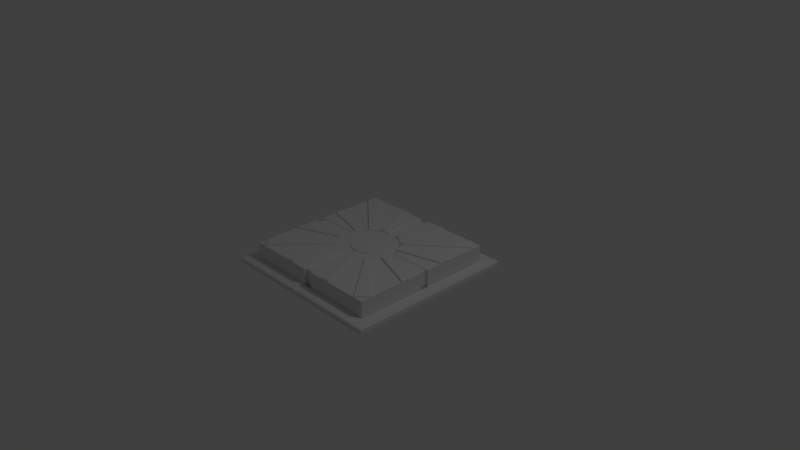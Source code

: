 # Source: pressure_plate.blend  (saved by Blender 2.79.0; exported with 4.5.12 LTS)
import bpy
from mathutils import Matrix  # noqa: F401  (used for matrix-valued properties, if any)

bpy.ops.wm.read_factory_settings(use_empty=True)
scene = bpy.context.scene
scene.name = 'Scene'

# ---- collections
col_collection_1 = bpy.data.collections.new('Collection 1'); scene.collection.children.link(col_collection_1)

# ---- images (referenced by path relative to the original .blend; pixels are not part of the script)
import os
ASSET_DIR = os.environ.get("B2B_ASSET_DIR", "")  # directory of the original .blend (textures are referenced by path, not embedded)
HERE = os.path.dirname(os.path.abspath(__file__))  # packed textures are extracted next to this script under _unpacked/

def load_image(name, relpath, width, height, colorspace="sRGB"):
    """Load a texture the original file referenced (path relative to the .blend, or extracted next to this script)."""
    p = next((c for c in (os.path.join(HERE, relpath), os.path.join(ASSET_DIR, relpath)) if relpath and os.path.exists(c)), "")
    if p:
        img = bpy.data.images.load(p, check_existing=True)
        img.name = name
    else:  # same state as the original file: an image datablock whose file is absent (Cycles renders it pink)
        img = bpy.data.images.new(name, width, height)
        img.source = "FILE"
        img.filepath = "//" + (relpath or name)
    img.colorspace_settings.name = colorspace
    return img
img_plate_texture = load_image('Plate Texture', '', 2048, 2048, 'sRGB')

# ---- materials (node trees are filled in below, after node groups)
mat_pressure_plate_material = bpy.data.materials.new('Pressure Plate Material')
mat_pressure_plate_material.alpha_threshold = 0.0
mat_pressure_plate_material.roughness = 0.5
mat_pressure_plate_material.line_color = (0.0, 0.0, 0.0, 1.0)
mat_pressure_plater_material = bpy.data.materials.new('Pressure Plater Material')
mat_pressure_plater_material.alpha_threshold = 0.0
mat_pressure_plater_material.roughness = 0.5

# ---- material node trees
mat_pressure_plater_material.use_nodes = True; mat_pressure_plater_material.node_tree.nodes.clear()
_N = mat_pressure_plater_material.node_tree.nodes; _L = mat_pressure_plater_material.node_tree.links
n0 = _N.new('ShaderNodeOutputMaterial'); n0.name = 'Material Output'; n0.location = (300, 300)
n1 = _N.new('ShaderNodeBsdfDiffuse'); n1.name = 'Diffuse BSDF'; n1.location = (10, 300)
n2 = _N.new('ShaderNodeTexImage'); n2.name = 'Image Texture'; n2.location = (-200, 260)
n2.width = 140
n2.image = img_plate_texture
_L.new(n1.outputs[0], n0.inputs[0])
n0.is_active_output = True

# ---- world
world_world = bpy.data.worlds.new('World'); scene.world = world_world
world_world.color = (0.05088, 0.05088, 0.05088)
world_world.use_sun_shadow = False
world_world.sun_shadow_jitter_overblur = 0.0
world_world.cycles.sampling_method = 'MANUAL'

# ---- cameras
cam_camera = bpy.data.cameras.new('Camera')
cam_camera.clip_end = 100.0
cam_camera.lens = 35.0
cam_camera.sensor_width = 32.0
cam_camera.sensor_height = 18.0
cam_camera.ortho_scale = 7.314
cam_camera.dof.focus_distance = 0.0

# ---- lights
light_lamp = bpy.data.lights.new('Lamp', 'POINT')
light_lamp.transmission_factor = 0.0
light_lamp.cutoff_distance = 30.0
light_lamp.energy = 100.0
light_lamp.shadow_buffer_clip_start = 1.001
light_lamp.shadow_soft_size = 0.1
light_lamp.shadow_maximum_resolution = 0.006
light_lamp.use_absolute_resolution = True

# ---- meshes
me_plane_001 = bpy.data.meshes.new('Plane.001')
me_plane_001.from_pydata([(-0.8599, 0.8463, 0.0), (-0.8463, 0.8599, 0.0), (-0.8463, -0.8599, 0.0), (-0.8599, -0.8463, 0.0), (0.8599, -0.8463, 0.0), (0.8463, -0.8599, 0.0), (0.8463, 0.8599, 0.0), (0.8599, 0.8463, 0.0)], [], [(0, 3, 2, 5, 4, 7, 6, 1)])
me_plane_001.use_remesh_preserve_volume = False
me_plane_001.use_remesh_preserve_attributes = False
me_plane_001.use_mirror_vertex_groups = False
me_plane_001.update()
me_plane = bpy.data.meshes.new('Plane')
me_plane.from_pydata([(-1.0, -0.9904, -3.725e-09), (-0.9904, -0.9769, 0.0), (-0.9904, -1.0, -2.794e-09), (0.9904, -1.0, -3.725e-09), (1.0, -0.9904, -2.794e-09), (-1.0, 0.9904, -2.794e-09), (-0.9904, 1.0, -3.725e-09), (1.0, 0.9904, -3.725e-09), (0.9904, 1.0, -2.794e-09), (-0.8503, 0.8407, 0.009584), (-0.8599, 0.8463, 0.0), (-0.8463, 0.8599, 0.0), (-0.8407, 0.8503, 0.009584), (-0.8503, -0.8407, 0.009584), (-0.8407, -0.8503, 0.009584), (-0.8463, -0.8599, 0.0), (-0.8599, -0.8463, 0.0), (0.8407, -0.8503, 0.009584), (0.8503, -0.8407, 0.009584), (0.8599, -0.8463, 0.0), (0.8463, -0.8599, 0.0), (0.8503, 0.8407, 0.009584), (0.8407, 0.8503, 0.009584), (0.8463, 0.8599, 0.0), (0.8599, 0.8463, 0.0), (-1.0, 0.9904, 0.04766), (-0.9904, 0.9769, 0.05724), (-0.9769, 0.9904, 0.05724), (-0.9904, 1.0, 0.04766), (-1.0, -0.9904, 0.04766), (-0.9904, -1.0, 0.04766), (-0.9769, -0.9904, 0.05724), (-0.9904, -0.9769, 0.05724), (0.9904, -1.0, 0.04766), (1.0, -0.9904, 0.04766), (0.9904, -0.9769, 0.05724), (0.9769, -0.9904, 0.05724), (1.0, 0.9904, 0.04766), (0.9904, 1.0, 0.04766), (0.9769, 0.9904, 0.05724), (0.9904, 0.9769, 0.05724), (-0.8503, 0.8407, 0.04766), (-0.8407, 0.8503, 0.04766), (-0.8463, 0.8599, 0.05724), (-0.8599, 0.8463, 0.05724), (-0.8503, -0.8407, 0.04766), (-0.8599, -0.8463, 0.05724), (-0.8463, -0.8599, 0.05724), (-0.8407, -0.8503, 0.04766), (0.8407, -0.8503, 0.04766), (0.8463, -0.8599, 0.05724), (0.8599, -0.8463, 0.05724), (0.8503, -0.8407, 0.04766), (0.8503, 0.8407, 0.04766), (0.8599, 0.8463, 0.05724), (0.8463, 0.8599, 0.05724), (0.8407, 0.8503, 0.04766)], [], [(8, 6, 28, 38), (2, 3, 33, 30), (13, 9, 41, 45), (4, 7, 37, 34), (26, 32, 31, 36, 50, 47, 46, 44, 43, 55, 54, 40, 39, 27), (12, 22, 56, 42), (17, 14, 48, 49), (21, 18, 52, 53), (23, 11, 6, 8, 7, 4, 3, 2, 0, 5, 1, 16, 15, 20, 19, 24), (9, 10, 11, 12), (13, 14, 15, 16), (17, 18, 19, 20), (21, 22, 23, 24), (25, 26, 27, 28), (29, 30, 31, 32), (33, 34, 35, 36), (37, 38, 39, 40), (41, 42, 43, 44), (45, 46, 47, 48), (49, 50, 51, 52), (53, 54, 55, 56), (35, 40, 54, 51, 50, 36), (9, 13, 16, 10), (14, 17, 20, 15), (18, 21, 24, 19), (22, 12, 11, 23), (25, 29, 32, 26), (30, 33, 36, 31), (34, 37, 40, 35), (38, 28, 27, 39), (44, 46, 45, 41), (47, 50, 49, 48), (51, 54, 53, 52), (55, 43, 42, 56), (10, 16, 1, 5, 6, 11), (17, 49, 52, 18), (56, 22, 21, 53), (12, 42, 41, 9), (48, 14, 13, 45), (8, 38, 37, 7), (33, 3, 4, 34), (2, 30, 29, 0), (28, 6, 5, 25), (5, 0, 29, 25)])
me_plane.use_remesh_preserve_volume = False
me_plane.use_remesh_preserve_attributes = False
me_plane.use_mirror_vertex_groups = False
me_plane.update()
me_cube_006 = bpy.data.meshes.new('Cube.006')
me_cube_006.from_pydata([(0.03321, 0.03321, -0.6956), (0.03321, -0.09964, 0.2319), (-0.09964, 0.03321, 0.2319), (0.03321, 0.03321, 0.2319), (-0.9144, -1.928, -1.768), (-1.019, -1.928, -1.768), (-1.019, -0.005194, -1.768), (-0.9144, -0.005195, -1.768), (-0.005195, -1.019, -1.768), (-0.005195, -0.9144, -1.768), (-1.928, -1.019, -1.768), (-1.928, -0.9144, -1.768), (-0.9144, -1.928, 0.1251), (-1.019, -1.928, 0.1251), (-1.928, -1.019, 0.1251), (-1.928, -0.9144, 0.1251), (-1.019, -0.005194, 0.1251), (-0.9144, -0.005194, 0.1251), (-0.005195, -1.019, 0.1251), (-0.005195, -0.9144, 0.1251), (-1.019, -1.455, 0.1251), (-0.9144, -1.455, 0.1251), (-1.455, -1.019, 0.1251), (-1.455, -0.9144, 0.1251), (-1.019, -0.4783, 0.1251), (-0.4783, -0.9144, 0.1251), (-0.9144, -0.4783, 0.1251), (-0.4783, -1.019, 0.1251), (-0.4732, -0.9668, 0.1251), (-0.9668, -1.46, 0.1251), (-1.46, -0.9668, 0.1251), (-0.9668, -0.4732, 0.1251), (-0.5684, -1.019, 0.1251), (-0.9144, -0.5684, 0.1251), (-1.019, -0.5684, 0.1251), (-0.5684, -0.9144, 0.1251), (-0.9144, -1.365, 0.1251), (-1.365, -1.019, 0.1251), (-1.019, -1.365, 0.1251), (-1.365, -0.9144, 0.1251), (-0.5618, -0.9668, 0.1251), (-0.9668, -1.372, 0.1251), (-1.364, -0.8878, 0.1251), (-1.341, -0.8118, 0.1251), (-1.303, -0.7418, 0.1251), (-1.253, -0.6804, 0.1251), (-1.192, -0.6301, 0.1251), (-1.122, -0.5927, 0.1251), (-1.046, -0.5696, 0.1251), (-1.372, -0.9668, 0.1251), (-0.5696, -1.046, 0.1251), (-0.5927, -1.122, 0.1251), (-0.6301, -1.192, 0.1251), (-0.6804, -1.253, 0.1251), (-0.7418, -1.303, 0.1251), (-0.8118, -1.341, 0.1251), (-0.8878, -1.364, 0.1251), (-0.9668, -0.5618, 0.1251), (-1.046, -1.364, 0.1251), (-1.122, -1.341, 0.1251), (-1.192, -1.303, 0.1251), (-1.253, -1.253, 0.1251), (-1.303, -1.192, 0.1251), (-1.341, -1.122, 0.1251), (-1.364, -1.046, 0.1251), (-0.8878, -0.5696, 0.1251), (-0.8118, -0.5927, 0.1251), (-0.7418, -0.6301, 0.1251), (-0.6804, -0.6804, 0.1251), (-0.6301, -0.7418, 0.1251), (-0.5927, -0.8118, 0.1251), (-0.5696, -0.8878, 0.1251), (-0.7396, -0.9967, 0.1251), (-0.9369, -0.7396, 0.1251), (-0.9967, -0.7396, 0.1251), (-0.7396, -0.9369, 0.1251), (-0.9369, -1.194, 0.1251), (-1.194, -0.9967, 0.1251), (-0.9967, -1.194, 0.1251), (-1.194, -0.9369, 0.1251), (-0.7359, -0.9668, 0.1251), (-0.9668, -1.198, 0.1251), (-1.193, -0.9217, 0.1251), (-1.18, -0.8784, 0.1251), (-1.159, -0.8385, 0.1251), (-1.13, -0.8035, 0.1251), (-1.095, -0.7748, 0.1251), (-1.055, -0.7535, 0.1251), (-1.012, -0.7403, 0.1251), (-1.198, -0.9668, 0.1251), (-0.7403, -1.012, 0.1251), (-0.7535, -1.055, 0.1251), (-0.7748, -1.095, 0.1251), (-0.8035, -1.13, 0.1251), (-0.8385, -1.159, 0.1251), (-0.8784, -1.18, 0.1251), (-0.9217, -1.193, 0.1251), (-0.9668, -0.7359, 0.1251), (-1.012, -1.193, 0.1251), (-1.055, -1.18, 0.1251), (-1.095, -1.159, 0.1251), (-1.13, -1.13, 0.1251), (-1.159, -1.095, 0.1251), (-1.18, -1.055, 0.1251), (-1.193, -1.012, 0.1251), (-0.9217, -0.7403, 0.1251), (-0.8784, -0.7535, 0.1251), (-0.8385, -0.7748, 0.1251), (-0.8035, -0.8035, 0.1251), (-0.7748, -0.8385, 0.1251), (-0.7535, -0.8784, 0.1251), (-0.7403, -0.9217, 0.1251), (-1.967, -1.967, -0.6956), (-1.967, -1.834, 0.2319), (-1.834, -1.967, 0.2319), (-1.967, -1.967, 0.2319), (-1.967, 0.03321, -0.6956), (-1.834, 0.03321, 0.2319), (-1.967, -0.09963, 0.2319), (-1.967, 0.03321, 0.2319), (0.03321, -1.967, -0.6956), (-0.09964, -1.967, 0.2319), (0.03321, -1.834, 0.2319), (0.03321, -1.967, 0.2319)], [], [(2, 0, 1), (2, 1, 3), (2, 3, 0), (0, 3, 1), (4, 12, 13, 5), (10, 14, 15, 11), (6, 16, 17, 7), (18, 8, 9, 19), (12, 21, 29, 20, 13), (14, 22, 30, 23, 15), (25, 28, 27, 18, 19), (24, 31, 26, 17, 16), (64, 63, 103, 104), (38, 41, 81, 78), (52, 51, 91, 92), (63, 62, 102, 103), (41, 36, 76, 81), (51, 50, 90, 91), (62, 61, 101, 102), (40, 35, 75, 80), (50, 32, 72, 90), (27, 28, 25, 35, 40, 32), (29, 21, 36, 41, 38, 20), (30, 22, 37, 49, 39, 23), (31, 24, 34, 57, 33, 26), (53, 52, 92, 93), (42, 39, 79, 82), (37, 64, 104, 77), (54, 53, 93, 94), (43, 42, 82, 83), (65, 33, 73, 105), (55, 54, 94, 95), (44, 43, 83, 84), (66, 65, 105, 106), (56, 55, 95, 96), (45, 44, 84, 85), (67, 66, 106, 107), (36, 56, 96, 76), (46, 45, 85, 86), (68, 67, 107, 108), (57, 34, 74, 97), (47, 46, 86, 87), (69, 68, 108, 109), (33, 57, 97, 73), (48, 47, 87, 88), (70, 69, 109, 110), (58, 38, 78, 98), (34, 48, 88, 74), (71, 70, 110, 111), (59, 58, 98, 99), (49, 37, 77, 89), (35, 71, 111, 75), (60, 59, 99, 100), (39, 49, 89, 79), (32, 40, 80, 72), (61, 60, 100, 101), (114, 112, 113), (114, 113, 115), (114, 115, 112), (112, 115, 113), (118, 116, 117), (118, 117, 119), (118, 119, 116), (116, 119, 117), (122, 120, 121), (122, 121, 123), (122, 123, 120), (120, 123, 121)])
me_cube_006.materials.append(mat_pressure_plate_material)
me_cube_006.use_remesh_preserve_volume = False
me_cube_006.use_remesh_preserve_attributes = False
me_cube_006.use_mirror_vertex_groups = False
me_cube_006.update()
me_cube = bpy.data.meshes.new('Cube')
me_cube.from_pydata([(1.0, 1.0, 0.07255), (1.0, 0.8672, 1.0), (0.8672, 1.0, 1.0), (-1.0, 1.0, 0.07255), (-0.8672, 1.0, 1.0), (-1.0, 0.8672, 1.0), (1.0, -1.0, 0.07255), (0.8672, -1.0, 1.0), (1.0, -0.8672, 1.0), (-1.0, -1.0, 0.07255), (-1.0, -0.8672, 1.0), (-0.8672, -1.0, 1.0), (1.0, 1.0, -1.0), (1.0, -1.0, -1.0), (-1.0, -1.0, -1.0), (-1.0, 1.0, -1.0), (1.0, 0.06667, -1.0), (1.0, -0.06667, -1.0), (-1.0, -0.06667, -1.0), (-1.0, 0.06667, -1.0), (0.06667, 1.0, -1.0), (-0.06667, 1.0, -1.0), (0.06667, -1.0, -1.0), (-0.06667, -1.0, -1.0), (1.0, -0.06667, 1.0), (1.0, 0.06667, 1.0), (-0.06667, -1.0, 1.0), (0.06667, -1.0, 1.0), (-1.0, 0.06667, 1.0), (-1.0, -0.06667, 1.0), (0.06667, 1.0, 1.0), (-0.06667, 1.0, 1.0), (-0.3984, -0.06667, 1.0), (0.3984, 0.06667, 1.0), (-0.06667, 0.3984, 1.0), (0.06667, -0.3984, 1.0), (-0.3984, 0.06667, 1.0), (0.3984, -0.06667, 1.0), (0.06667, 0.3984, 1.0), (-0.06667, -0.3984, 1.0), (-0.079, -0.3972, 1.0), (-0.155, -0.3741, 1.0), (-0.225, -0.3367, 1.0), (-0.2863, -0.2863, 1.0), (-0.3367, -0.225, 1.0), (-0.3741, -0.155, 1.0), (-0.3972, -0.079, 1.0), (0.079, 0.3972, 1.0), (0.155, 0.3741, 1.0), (0.225, 0.3367, 1.0), (0.2863, 0.2863, 1.0), (0.3367, 0.225, 1.0), (0.3741, 0.155, 1.0), (0.3972, 0.079, 1.0), (0.3972, -0.079, 1.0), (0.3741, -0.155, 1.0), (0.3367, -0.225, 1.0), (0.2863, -0.2863, 1.0), (0.225, -0.3367, 1.0), (0.155, -0.3741, 1.0), (0.079, -0.3972, 1.0), (-0.3972, 0.079, 1.0), (-0.3741, 0.155, 1.0), (-0.3367, 0.225, 1.0), (-0.2863, 0.2863, 1.0), (-0.225, 0.3367, 1.0), (-0.155, 0.3741, 1.0), (-0.079, 0.3972, 1.0), (0.9616, 0.05243, -1.0), (0.9616, -0.05243, -1.0), (-0.9616, -0.05243, -1.0), (-0.9616, 0.05243, -1.0), (0.05243, 0.9616, -1.0), (-0.05243, 0.9616, -1.0), (0.05243, -0.9616, -1.0), (-0.05243, -0.9616, -1.0), (0.9616, 0.05243, 0.8932), (0.9616, -0.05243, 0.8932), (0.05243, -0.9616, 0.8932), (-0.05243, -0.9616, 0.8932), (-0.9616, -0.05243, 0.8932), (-0.9616, 0.05243, 0.8932), (0.05243, 0.9616, 0.8932), (-0.05243, 0.9616, 0.8932), (0.4885, -0.05243, 0.8932), (0.4885, 0.05243, 0.8932), (0.05243, -0.4885, 0.8932), (-0.05243, -0.4885, 0.8932), (-0.4885, -0.05243, 0.8932), (-0.05243, 0.4885, 0.8932), (-0.4885, 0.05243, 0.8932), (0.05243, 0.4885, 0.8932), (0.05243, 0.3984, 0.8932), (-0.3984, 0.05243, 0.8932), (-0.3984, -0.05243, 0.8932), (-0.05243, 0.3984, 0.8932), (0.3984, 0.05243, 0.8932), (0.05243, -0.3984, 0.8932), (0.3984, -0.05243, 0.8932), (-0.05243, -0.3984, 0.8932), (-0.079, -0.3972, 0.8932), (-0.155, -0.3741, 0.8932), (-0.225, -0.3367, 0.8932), (-0.2863, -0.2863, 0.8932), (-0.3367, -0.225, 0.8932), (-0.3741, -0.155, 0.8932), (-0.3972, -0.079, 0.8932), (0.079, 0.3972, 0.8932), (0.155, 0.3741, 0.8932), (0.225, 0.3367, 0.8932), (0.2863, 0.2863, 0.8932), (0.3367, 0.225, 0.8932), (0.3741, 0.155, 0.8932), (0.3972, 0.079, 0.8932), (0.3972, -0.079, 0.8932), (0.3741, -0.155, 0.8932), (0.3367, -0.225, 0.8932), (0.2863, -0.2863, 0.8932), (0.225, -0.3367, 0.8932), (0.155, -0.3741, 0.8932), (0.079, -0.3972, 0.8932), (-0.3972, 0.079, 0.8932), (-0.3741, 0.155, 0.8932), (-0.3367, 0.225, 0.8932), (-0.2863, 0.2863, 0.8932), (-0.225, 0.3367, 0.8932), (-0.155, 0.3741, 0.8932), (-0.079, 0.3972, 0.8932), (0.02989, 0.2272, 0.8932), (-0.2272, 0.02989, 0.8932), (-0.2272, -0.02989, 0.8932), (-0.02989, 0.2272, 0.8932), (0.2272, 0.02989, 0.8932), (0.02989, -0.2272, 0.8932), (0.2272, -0.02989, 0.8932), (-0.02989, -0.2272, 0.8932), (-9.715e-08, 0.2309, 0.8932), (0.2309, 4.426e-07, 0.8932), (-0.04505, -0.2265, 0.8932), (-0.08836, -0.2133, 0.8932), (-0.1283, -0.192, 0.8932), (-0.1633, -0.1633, 0.8932), (-0.192, -0.1283, 0.8932), (-0.2133, -0.08836, 0.8932), (-0.2265, -0.04505, 0.8932), (7.597e-08, -0.2309, 0.8932), (0.04505, 0.2265, 0.8932), (0.08836, 0.2133, 0.8932), (0.1283, 0.192, 0.8932), (0.1633, 0.1633, 0.8932), (0.192, 0.1283, 0.8932), (0.2133, 0.08836, 0.8932), (0.2265, 0.04505, 0.8932), (-0.2309, 2.493e-07, 0.8932), (0.2265, -0.04505, 0.8932), (0.2133, -0.08836, 0.8932), (0.192, -0.1283, 0.8932), (0.1633, -0.1633, 0.8932), (0.1283, -0.192, 0.8932), (0.08836, -0.2133, 0.8932), (0.04505, -0.2265, 0.8932), (-0.2265, 0.04505, 0.8932), (-0.2133, 0.08836, 0.8932), (-0.192, 0.1283, 0.8932), (-0.1633, 0.1633, 0.8932), (-0.1283, 0.192, 0.8932), (-0.08836, 0.2133, 0.8932), (-0.04505, 0.2265, 0.8932), (0.37, 1.0, 1.094), (0.3963, 0.1566, 1.173), (-0.2863, 0.2863, 1.094), (-0.2641, 0.3046, 1.094), (0.02989, 0.2272, 1.0), (-0.2272, 0.02989, 1.0), (-0.2272, -0.02989, 1.0), (-0.02989, 0.2272, 1.0), (0.2272, 0.02989, 1.0), (0.02989, -0.2272, 1.0), (0.2272, -0.02989, 1.0), (-0.02989, -0.2272, 1.0), (-9.685e-08, 0.2309, 1.0), (0.2309, 4.426e-07, 1.0), (-0.04505, -0.2265, 1.0), (-0.08836, -0.2133, 1.0), (-0.1283, -0.192, 1.0), (-0.1633, -0.1633, 1.0), (-0.192, -0.1283, 1.0), (-0.2133, -0.08836, 1.0), (-0.2265, -0.04505, 1.0), (7.626e-08, -0.2309, 1.0), (0.04505, 0.2265, 1.0), (0.08836, 0.2133, 1.0), (0.1283, 0.192, 1.0), (0.1633, 0.1633, 1.0), (0.192, 0.1283, 1.0), (0.2133, 0.08836, 1.0), (0.2265, 0.04505, 1.0), (-0.2309, 2.493e-07, 1.0), (0.2265, -0.04505, 1.0), (0.2133, -0.08836, 1.0), (0.192, -0.1283, 1.0), (0.1633, -0.1633, 1.0), (0.1283, -0.192, 1.0), (0.08836, -0.2133, 1.0), (0.04505, -0.2265, 1.0), (-0.2265, 0.04505, 1.0), (-0.2133, 0.08836, 1.0), (-0.192, 0.1283, 1.0), (-0.1633, 0.1633, 1.0), (-0.1283, 0.192, 1.0), (-0.08836, 0.2133, 1.0), (-0.04505, 0.2265, 1.0), (0.37, 1.0, 1.0), (0.2731, 1.0, 1.0), (-0.3046, 0.2641, 1.094), (1.0, 0.2906, 1.094), (1.0, 0.4015, 1.094), (0.2863, -0.2863, 1.094), (0.3046, -0.2641, 1.094), (-0.4015, 1.0, 1.094), (0.2641, -0.3046, 1.0), (-0.2906, 1.0, 1.094), (-1.0, -0.2906, 1.094), (0.2863, 0.2863, 1.094), (-0.3889, 0.1062, 1.0), (-0.3786, 0.1401, 1.0), (-1.0, -0.4015, 1.094), (1.0, -0.37, 1.094), (1.0, -0.2731, 1.094), (-0.1507, 0.3754, 1.0), (-0.1125, 0.387, 1.0), (0.3046, 0.2641, 1.0), (-1.0, 0.2731, 1.0), (-1.0, 0.37, 1.0), (0.3889, -0.1062, 1.0), (0.3786, -0.1401, 1.0), (-0.1737, -0.1506, 1.0), (-0.387, -0.1125, 1.094), (0.2641, 0.3046, 1.094), (-0.2863, -0.2863, 1.094), (-0.3754, -0.1507, 1.094), (-0.1401, -0.3786, 1.094), (-0.1062, -0.3889, 1.094), (0.1507, -0.3754, 1.0), (0.1125, -0.387, 1.0), (-0.3046, -0.2641, 1.0), (-0.2731, -1.0, 1.0), (-0.37, -1.0, 1.0), (0.387, 0.1125, 1.094), (0.3754, 0.1507, 1.094), (-0.2641, -0.3046, 1.094), (-0.3046, 0.2641, 1.0), (0.1062, 0.3889, 1.0), (0.1401, 0.3786, 1.0), (-0.1506, 0.1737, 1.0), (0.1737, 0.1506, 1.0), (0.4015, -1.0, 1.0), (0.2906, -1.0, 1.0), (0.3754, 0.1507, 1.0), (0.387, 0.1125, 1.0), (-0.06056, -0.2218, 1.0), (-0.07989, -0.2159, 1.0), (0.3046, -0.2641, 1.0), (-0.1062, -0.3889, 1.0), (-0.1401, -0.3786, 1.0), (0.1506, -0.1737, 1.0), (-0.2141, -0.08594, 1.0), (-0.2207, -0.06413, 1.0), (0.2906, -1.0, 1.094), (0.4015, -1.0, 1.094), (-0.8672, 1.0, 1.094), (-0.3754, -0.1507, 1.0), (-0.387, -0.1125, 1.0), (-0.2218, 0.06056, 1.0), (-0.2159, 0.07989, 1.0), (0.06056, 0.2218, 1.0), (0.07989, 0.2159, 1.0), (0.1401, 0.3786, 1.094), (0.1062, 0.3889, 1.094), (-0.37, -1.0, 1.094), (1.0, -0.2731, 1.0), (1.0, -0.37, 1.0), (0.2641, 0.3046, 1.0), (-0.08594, 0.2141, 1.0), (-0.06413, 0.2207, 1.0), (0.2141, 0.08594, 1.0), (0.2207, 0.06413, 1.0), (0.2218, -0.06056, 1.0), (0.2159, -0.07989, 1.0), (-0.1506, -0.1737, 1.0), (-1.0, 0.8672, 1.094), (-0.8672, -1.0, 1.094), (-1.0, -0.8672, 1.094), (-0.2731, -1.0, 1.094), (-0.3046, -0.2641, 1.094), (0.1125, -0.387, 1.094), (-0.2641, -0.3046, 1.0), (0.08594, -0.2141, 1.0), (0.06413, -0.2207, 1.0), (1.0, -0.8672, 1.094), (0.1507, -0.3754, 1.094), (0.3786, -0.1401, 1.094), (0.3889, -0.1062, 1.094), (-1.0, 0.37, 1.094), (0.8672, -1.0, 1.094), (-0.1737, 0.1506, 1.0), (0.1506, 0.1737, 1.0), (0.8672, 1.0, 1.094), (-1.0, 0.2731, 1.094), (0.3046, 0.2641, 1.094), (-1.0, -0.4015, 1.0), (-1.0, -0.2906, 1.0), (-0.2906, 1.0, 1.0), (-0.4015, 1.0, 1.0), (0.1737, -0.1506, 1.0), (-0.1125, 0.387, 1.094), (-0.1507, 0.3754, 1.094), (-0.3786, 0.1401, 1.094), (1.0, 0.4015, 1.0), (1.0, 0.2906, 1.0), (-0.3889, 0.1062, 1.094), (0.2641, -0.3046, 1.094), (0.2731, 1.0, 1.094), (-0.2641, 0.3046, 1.0), (1.0, 0.8672, 1.094), (0.4072, 0.1208, 1.173), (0.3907, -0.9795, 1.173), (0.2872, -0.9795, 1.173), (0.1139, 0.409, 1.173), (0.1456, 0.3994, 1.173), (-0.2697, -0.9796, 1.173), (-0.3602, -0.9796, 1.173), (-0.3035, -0.3035, 1.173), (-0.3205, -0.2827, 1.173), (0.1566, -0.3963, 1.173), (0.1208, -0.4072, 1.173), (0.409, -0.1139, 1.173), (0.3994, -0.1456, 1.173), (-0.9796, 0.2697, 1.173), (-0.9796, 0.3602, 1.173), (0.3035, 0.3035, 1.173), (0.3205, 0.2827, 1.173), (-0.1566, 0.3963, 1.173), (-0.1208, 0.4072, 1.173), (-0.409, 0.1139, 1.173), (-0.3994, 0.1456, 1.173), (0.3035, -0.3035, 1.173), (0.2827, -0.3205, 1.173), (0.3602, 0.9796, 1.173), (0.2697, 0.9796, 1.173), (-0.3205, 0.2827, 1.173), (-0.3035, 0.3035, 1.173), (0.3205, -0.2827, 1.173), (0.2827, 0.3205, 1.173), (0.9698, 0.8458, 1.173), (0.8458, 0.9698, 1.173), (-0.2827, -0.3205, 1.173), (-0.9698, 0.8458, 1.173), (-0.8458, 0.9698, 1.173), (0.9795, 0.2872, 1.173), (0.9795, 0.3907, 1.173), (-0.9698, -0.8458, 1.173), (-0.8458, -0.9698, 1.173), (-0.2827, 0.3205, 1.173), (-0.2872, 0.9795, 1.173), (-0.3907, 0.9795, 1.173), (0.8458, -0.9698, 1.173), (0.9698, -0.8458, 1.173), (0.9796, -0.3602, 1.173), (0.9796, -0.2697, 1.173), (-0.1456, -0.3994, 1.173), (-0.1139, -0.409, 1.173), (-0.4072, -0.1208, 1.173), (-0.9795, -0.2872, 1.173), (-0.9795, -0.3907, 1.173), (-0.3963, -0.1566, 1.173)], [], [(5, 4, 3), (11, 10, 9), (12, 0, 1, 318, 319, 25, 16), (13, 6, 7, 256, 257, 27, 22), (14, 9, 10, 310, 311, 29, 18), (2, 1, 0), (2, 0, 12, 20, 30, 213, 212), (1, 231, 51, 52, 258, 318), (6, 8, 7), (17, 24, 280, 281, 8, 6, 13), (23, 26, 246, 247, 11, 9, 14), (28, 19, 71, 81), (19, 28, 232, 233, 5, 3, 15), (31, 21, 15, 3, 4, 313, 312), (24, 37, 54, 234, 280), (38, 30, 82, 91), (59, 58, 118, 119), (26, 39, 40, 263, 246), (48, 253, 252, 47, 107, 108), (58, 220, 57, 117, 118), (22, 27, 78, 74), (47, 38, 92, 107), (57, 262, 56, 116, 117), (27, 35, 86, 78), (36, 61, 224, 232, 28), (18, 29, 80, 70), (39, 26, 79, 87), (30, 20, 72, 82), (24, 17, 69, 77), (29, 32, 88, 80), (21, 31, 83, 73), (37, 24, 77, 84), (16, 25, 76, 68), (31, 34, 89, 83), (25, 33, 85, 76), (26, 23, 75, 79), (36, 28, 81, 90), (49, 48, 108, 109), (60, 244, 243, 59, 119, 120), (50, 282, 49, 109, 110), (40, 39, 99, 100), (35, 60, 120, 97), (51, 231, 50, 110, 111), (41, 264, 263, 40, 100, 101), (61, 36, 93, 121), (52, 51, 111, 112), (42, 41, 101, 102), (62, 225, 224, 61, 121, 122), (53, 259, 258, 52, 112, 113), (43, 296, 42, 102, 103), (63, 62, 122, 123), (33, 53, 113, 96), (44, 245, 43, 103, 104), (64, 251, 63, 123, 124), (45, 44, 104, 105), (65, 323, 64, 124, 125), (46, 272, 271, 45, 105, 106), (66, 65, 125, 126), (54, 37, 98, 114), (32, 46, 106, 94), (67, 230, 229, 66, 126, 127), (55, 235, 234, 54, 114, 115), (34, 67, 127, 95), (56, 55, 115, 116), (36, 90, 93), (88, 32, 94), (39, 87, 99), (35, 97, 86), (37, 84, 98), (33, 96, 85), (34, 95, 89), (38, 91, 92), (144, 143, 187, 266, 267, 188), (129, 153, 197, 173), (165, 164, 208, 254, 209), (143, 142, 186, 187), (153, 130, 174, 197), (164, 163, 207, 305, 208), (142, 141, 185, 236, 186), (132, 152, 196, 176), (163, 162, 206, 207), (278, 277, 329, 328), (216, 249, 169, 360), (307, 238, 353, 355), (268, 269, 326, 327), (248, 215, 359, 325), (249, 248, 325, 169), (239, 294, 333, 332), (322, 278, 328, 349), (223, 309, 341, 340), (166, 165, 209, 210), (154, 134, 178, 198), (130, 144, 188, 174), (167, 166, 210, 283, 284, 211), (155, 154, 198, 287, 288, 199), (145, 133, 177, 189), (131, 167, 211, 175), (156, 155, 199, 200), (135, 145, 189, 179), (128, 136, 180, 172), (157, 156, 200, 314, 201), (146, 128, 172, 190), (136, 131, 175, 180), (158, 157, 201, 265, 202), (147, 146, 190, 275, 276, 191), (137, 132, 176, 181), (159, 158, 202, 203), (148, 147, 191, 192), (134, 137, 181, 178), (160, 159, 203, 297, 298, 204), (149, 148, 192, 306, 193), (138, 135, 179, 182), (133, 160, 204, 177), (150, 149, 193, 255, 194), (139, 138, 182, 260, 261, 183), (161, 129, 173, 205), (151, 150, 194, 195), (140, 139, 183, 184), (162, 161, 205, 273, 274, 206), (152, 151, 195, 285, 286, 196), (141, 140, 184, 289, 185), (277, 168, 348, 329), (302, 301, 337, 336), (270, 290, 357, 358), (221, 219, 365, 364), (303, 308, 338, 339), (250, 239, 332, 356), (215, 216, 360, 359), (338, 344, 345, 339), (170, 171, 363, 351), (357, 350, 351, 363, 358), (365, 342, 343, 364), (360, 169, 325, 359), (341, 354, 355, 353, 340), (329, 348, 349, 328), (330, 371, 370, 331), (362, 356, 332, 333, 361), (374, 375, 372, 373), (369, 336, 337, 368), (246, 263, 242, 293), (247, 264, 41, 42, 296, 11), (256, 243, 300, 269), (10, 245, 44, 45, 271, 310), (272, 311, 222, 237), (311, 272, 46, 32, 29), (367, 352, 346, 347, 366), (326, 334, 335, 327), (50, 231, 309, 223), (324, 307, 355, 354), (257, 256, 269, 268), (229, 230, 315, 316), (10, 11, 291, 292), (231, 1, 324, 309), (281, 280, 228, 227), (2, 282, 238, 307), (253, 212, 168, 277), (252, 253, 277, 278), (7, 8, 299, 304), (213, 252, 278, 322), (262, 57, 217, 218), (309, 324, 354, 341), (259, 319, 215, 248), (224, 225, 317, 320), (1, 2, 307, 324), (226, 240, 375, 374), (318, 258, 249, 216), (323, 4, 270, 171), (5, 251, 214, 290), (225, 233, 303, 317), (247, 246, 293, 279), (232, 224, 320, 308), (57, 220, 321, 217), (230, 312, 221, 315), (242, 241, 370, 371), (271, 272, 237, 240), (43, 245, 294, 239), (313, 229, 316, 219), (64, 323, 171, 170), (282, 50, 223, 238), (243, 244, 295, 300), (220, 7, 304, 321), (8, 262, 218, 299), (245, 10, 292, 294), (235, 281, 227, 301), (11, 296, 250, 291), (280, 234, 302, 228), (319, 318, 216, 215), (264, 247, 279, 241), (244, 257, 268, 295), (4, 5, 290, 270), (212, 213, 322, 168), (237, 222, 373, 372), (263, 264, 241, 242), (281, 235, 55, 56, 262, 8), (310, 271, 240, 226), (7, 220, 58, 59, 243, 256), (296, 43, 239, 250), (257, 244, 60, 35, 27), (234, 235, 301, 302), (233, 225, 62, 63, 251, 5), (312, 313, 219, 221), (4, 323, 65, 66, 229, 313), (251, 64, 170, 214), (312, 230, 67, 34, 31), (233, 232, 308, 303), (319, 259, 53, 33, 25), (258, 259, 248, 249), (282, 2, 212, 253, 48, 49), (311, 310, 226, 222), (252, 213, 30, 38, 47), (240, 237, 372, 375), (293, 242, 371, 330), (304, 299, 367, 366), (238, 223, 340, 353), (241, 279, 331, 370), (180, 175, 211, 284, 283, 210, 209, 254, 208, 305, 207, 206, 274, 273, 205, 173, 197, 174, 188, 267, 266, 187, 186, 236, 185, 289, 184, 183, 261, 260, 182, 179, 189, 177, 204, 298, 297, 203, 202, 265, 201, 314, 200, 199, 288, 287, 198, 178, 181, 176, 196, 286, 285, 195, 194, 255, 193, 306, 192, 191, 276, 275, 190, 172), (292, 291, 362, 361), (279, 293, 330, 331), (171, 270, 358, 363), (300, 295, 335, 334), (290, 214, 350, 357), (317, 303, 339, 345), (316, 315, 343, 342), (308, 320, 344, 338), (315, 221, 364, 343), (219, 316, 342, 365), (321, 304, 366, 347), (299, 218, 352, 367), (301, 227, 368, 337), (228, 302, 336, 369), (295, 268, 327, 335), (320, 317, 345, 344), (269, 300, 334, 326), (168, 322, 349, 348), (294, 292, 361, 333), (214, 170, 351, 350), (217, 321, 347, 346), (222, 226, 374, 373), (291, 250, 356, 362), (218, 217, 346, 352), (227, 228, 369, 368)])
_uv = me_cube.uv_layers.new(name='UVMap')
_uv.uv.foreach_set('vector', [0.008355, 0.03252, 0.02689, 0.03337, 0.008383, 0.162, 0.1551, 0.03252, 0.1736, 0.03337, 0.1551, 0.162, 0.4485, 0.3108, 0.4485, 0.162, 0.467, 0.03337, 0.5319, 0.03337, 0.5473, 0.03337, 0.5785, 0.03337, 0.5785, 0.3108, 0.3018, 0.3108, 0.3018, 0.162, 0.3203, 0.03337, 0.3852, 0.03337, 0.4006, 0.03337, 0.4318, 0.03337, 0.4318, 0.3108, 0.1551, 0.3108, 0.1551, 0.162, 0.1736, 0.03337, 0.2385, 0.03337, 0.2539, 0.03337, 0.2851, 0.03337, 0.285, 0.3108, 0.4485, 0.03252, 0.467, 0.03337, 0.4485, 0.162, 0.3203, 0.605, 0.3018, 0.4763, 0.3018, 0.3275, 0.4318, 0.3275, 0.4318, 0.605, 0.403, 0.605, 0.3895, 0.605, 0.4822, 0.6458, 0.4822, 0.7737, 0.4751, 0.7739, 0.4644, 0.7763, 0.4638, 0.7766, 0.4332, 0.6882, 0.3018, 0.162, 0.3018, 0.03252, 0.3203, 0.03337, 0.5784, 0.3275, 0.5784, 0.605, 0.5497, 0.605, 0.5362, 0.605, 0.467, 0.605, 0.4485, 0.4763, 0.4485, 0.3275, 0.285, 0.3275, 0.285, 0.605, 0.2562, 0.605, 0.2428, 0.605, 0.1735, 0.605, 0.155, 0.4763, 0.155, 0.3275, 0.7961, 0.6051, 0.7961, 0.3276, 0.8015, 0.3275, 0.8015, 0.5902, 0.1383, 0.3275, 0.1383, 0.605, 0.1096, 0.605, 0.09608, 0.605, 0.02685, 0.605, 0.008355, 0.4763, 0.008355, 0.3275, 0.1384, 0.03337, 0.1383, 0.3108, 0.008368, 0.3108, 0.008383, 0.162, 0.02689, 0.03337, 0.09174, 0.03337, 0.1072, 0.03337, 0.8966, 0.6397, 0.8966, 0.5561, 0.8983, 0.556, 0.9021, 0.5548, 0.9253, 0.6397, 0.6789, 0.8993, 0.5951, 0.8993, 0.6005, 0.8844, 0.6664, 0.8844, 0.1442, 0.9323, 0.154, 0.932, 0.1549, 0.9467, 0.1451, 0.9471, 0.8966, 0.7412, 0.8966, 0.6577, 0.8983, 0.6575, 0.9021, 0.6563, 0.9253, 0.7412, 0.6085, 0.9315, 0.6064, 0.9314, 0.6017, 0.9312, 0.5979, 0.931, 0.5988, 0.9162, 0.6094, 0.9167, 0.154, 0.932, 0.1595, 0.9318, 0.1626, 0.9318, 0.1635, 0.9465, 0.1549, 0.9467, 0.6789, 0.3276, 0.6789, 0.6051, 0.6736, 0.5902, 0.6736, 0.3275, 0.5979, 0.931, 0.5962, 0.9309, 0.5951, 0.916, 0.5988, 0.9162, 0.877, 0.932, 0.8739, 0.9319, 0.8684, 0.9318, 0.8693, 0.917, 0.8779, 0.9172, 0.6789, 0.6051, 0.5951, 0.6051, 0.6077, 0.5902, 0.6736, 0.5902, 0.8966, 0.7592, 0.8983, 0.759, 0.9021, 0.7579, 0.9253, 0.8427, 0.8966, 0.8427, 0.679, 0.008423, 0.679, 0.2859, 0.6736, 0.271, 0.6736, 0.008333, 0.8799, 0.8993, 0.7961, 0.8993, 0.8015, 0.8844, 0.8673, 0.8844, 0.5951, 0.8993, 0.5952, 0.6218, 0.6005, 0.6217, 0.6005, 0.8844, 0.7962, 0.2859, 0.7962, 0.008423, 0.8016, 0.008333, 0.8015, 0.271, 0.679, 0.2859, 0.5952, 0.2859, 0.6078, 0.271, 0.6736, 0.271, 0.7795, 0.008423, 0.7795, 0.2859, 0.7741, 0.271, 0.7741, 0.008333, 0.88, 0.2859, 0.7962, 0.2859, 0.8015, 0.271, 0.8674, 0.271, 0.7794, 0.3276, 0.7794, 0.6051, 0.774, 0.5902, 0.774, 0.3275, 0.7795, 0.2859, 0.6957, 0.2859, 0.7082, 0.271, 0.7741, 0.271, 0.7794, 0.6051, 0.6956, 0.6051, 0.7082, 0.5902, 0.774, 0.5902, 0.7961, 0.8993, 0.7961, 0.6218, 0.8015, 0.6217, 0.8015, 0.8844, 0.8799, 0.6051, 0.7961, 0.6051, 0.8015, 0.5902, 0.8673, 0.5902, 0.6182, 0.9318, 0.6085, 0.9315, 0.6094, 0.9167, 0.6191, 0.917, 0.1337, 0.9328, 0.1383, 0.9326, 0.1436, 0.9323, 0.1442, 0.9323, 0.1451, 0.9471, 0.1346, 0.9476, 0.6267, 0.932, 0.6237, 0.932, 0.6182, 0.9318, 0.6191, 0.917, 0.6277, 0.9172, 0.7989, 0.931, 0.7972, 0.9309, 0.7961, 0.916, 0.7998, 0.9162, 0.1319, 0.9329, 0.1337, 0.9328, 0.1346, 0.9476, 0.1309, 0.9478, 0.7473, 0.9299, 0.7527, 0.9298, 0.7558, 0.9297, 0.7567, 0.9445, 0.7482, 0.9447, 0.8095, 0.9315, 0.8074, 0.9314, 0.8027, 0.9311, 0.7989, 0.931, 0.7998, 0.9162, 0.8104, 0.9167, 0.06044, 0.9229, 0.05873, 0.9228, 0.05766, 0.9079, 0.06135, 0.9081, 0.7375, 0.9303, 0.7473, 0.9299, 0.7482, 0.9447, 0.7384, 0.9451, 0.8192, 0.9318, 0.8095, 0.9315, 0.8104, 0.9167, 0.8201, 0.917, 0.071, 0.9234, 0.06894, 0.9233, 0.06423, 0.923, 0.06044, 0.9229, 0.06135, 0.9081, 0.07191, 0.9086, 0.7269, 0.9308, 0.7316, 0.9306, 0.7369, 0.9303, 0.7375, 0.9303, 0.7384, 0.9451, 0.7278, 0.9456, 0.8277, 0.932, 0.8246, 0.9319, 0.8192, 0.9318, 0.8201, 0.917, 0.8286, 0.9172, 0.08074, 0.9237, 0.071, 0.9234, 0.07191, 0.9086, 0.08164, 0.9089, 0.7252, 0.9309, 0.7269, 0.9308, 0.7278, 0.9456, 0.7241, 0.9458, 0.03148, 0.9323, 0.03694, 0.9322, 0.04004, 0.9321, 0.04095, 0.9469, 0.03238, 0.9471, 0.08927, 0.9239, 0.08618, 0.9238, 0.08074, 0.9237, 0.08164, 0.9089, 0.09018, 0.9091, 0.02172, 0.9327, 0.03148, 0.9323, 0.03238, 0.9471, 0.02262, 0.9475, 0.4686, 0.9317, 0.474, 0.9316, 0.4771, 0.9315, 0.478, 0.9463, 0.4695, 0.9465, 0.01115, 0.9332, 0.01581, 0.933, 0.02113, 0.9327, 0.02172, 0.9327, 0.02262, 0.9475, 0.01205, 0.948, 0.4588, 0.9321, 0.4686, 0.9317, 0.4695, 0.9465, 0.4597, 0.9468, 0.8481, 0.931, 0.8464, 0.9309, 0.8453, 0.916, 0.849, 0.9162, 0.009432, 0.9333, 0.01115, 0.9332, 0.01205, 0.948, 0.008355, 0.9482, 0.4483, 0.9326, 0.4529, 0.9323, 0.4582, 0.9321, 0.4588, 0.9321, 0.4597, 0.9468, 0.4492, 0.9473, 0.8587, 0.9315, 0.8566, 0.9314, 0.8519, 0.9311, 0.8481, 0.931, 0.849, 0.9162, 0.8596, 0.9167, 0.4465, 0.9326, 0.4483, 0.9326, 0.4492, 0.9473, 0.4455, 0.9476, 0.8684, 0.9318, 0.8587, 0.9315, 0.8596, 0.9167, 0.8693, 0.917, 0.8799, 0.6051, 0.8673, 0.5902, 0.8799, 0.5902, 0.6078, 0.271, 0.5952, 0.2859, 0.5952, 0.271, 0.8799, 0.8993, 0.8673, 0.8844, 0.8799, 0.8844, 0.5951, 0.6051, 0.5951, 0.5902, 0.6077, 0.5902, 0.88, 0.2859, 0.8674, 0.271, 0.88, 0.271, 0.6956, 0.6051, 0.6956, 0.5902, 0.7082, 0.5902, 0.6957, 0.2859, 0.6957, 0.271, 0.7082, 0.271, 0.6789, 0.8993, 0.6664, 0.8844, 0.6789, 0.8844, 0.2633, 0.8097, 0.2634, 0.8036, 0.2782, 0.8036, 0.2782, 0.804, 0.2782, 0.807, 0.2782, 0.8097, 0.2633, 0.8201, 0.2633, 0.8159, 0.2781, 0.8159, 0.2781, 0.8201, 0.9424, 0.0132, 0.9426, 0.008333, 0.9574, 0.008334, 0.9573, 0.0101, 0.9572, 0.0132, 0.2634, 0.8036, 0.2635, 0.7981, 0.2784, 0.7981, 0.2782, 0.8036, 0.2633, 0.8159, 0.2633, 0.8118, 0.2781, 0.8118, 0.2781, 0.8159, 0.2637, 0.8386, 0.2635, 0.8337, 0.2784, 0.8337, 0.2785, 0.8368, 0.2786, 0.8386, 0.2635, 0.7981, 0.2637, 0.7932, 0.2786, 0.7932, 0.2785, 0.795, 0.2784, 0.7981, 0.1802, 0.926, 0.1802, 0.9239, 0.1951, 0.9239, 0.1951, 0.926, 0.2635, 0.8337, 0.2634, 0.8282, 0.2782, 0.8282, 0.2784, 0.8337, 0.6009, 0.9441, 0.6056, 0.9443, 0.6057, 0.9556, 0.6013, 0.9554, 0.9078, 0.2138, 0.9078, 0.3007, 0.8967, 0.298, 0.8967, 0.2169, 0.9077, 0.3275, 0.9077, 0.424, 0.8966, 0.4213, 0.8966, 0.3313, 0.4006, 0.02038, 0.3852, 0.02038, 0.3867, 0.009182, 0.4011, 0.009182, 0.9532, 0.555, 0.9532, 0.6402, 0.942, 0.6375, 0.942, 0.5579, 0.7361, 0.9174, 0.7308, 0.9176, 0.7313, 0.9064, 0.7363, 0.9061, 0.03925, 0.9192, 0.03615, 0.9192, 0.03805, 0.9079, 0.04095, 0.9079, 0.3148, 0.98, 0.3148, 0.8952, 0.3259, 0.8981, 0.3259, 0.9773, 0.755, 0.9168, 0.7519, 0.9169, 0.7538, 0.9055, 0.7567, 0.9055, 0.9422, 0.01875, 0.9424, 0.0132, 0.9572, 0.0132, 0.9571, 0.01875, 0.1802, 0.9364, 0.1802, 0.9343, 0.1951, 0.9343, 0.1951, 0.9364, 0.2633, 0.8118, 0.2633, 0.8097, 0.2782, 0.8097, 0.2781, 0.8118, 0.9422, 0.02477, 0.9422, 0.01875, 0.9571, 0.01875, 0.9571, 0.01909, 0.957, 0.02212, 0.957, 0.02477, 0.1803, 0.9425, 0.1802, 0.9364, 0.1951, 0.9364, 0.1951, 0.9386, 0.1951, 0.9413, 0.1951, 0.9425, 0.942, 0.7816, 0.9421, 0.7774, 0.9569, 0.7774, 0.9569, 0.7816, 0.9422, 0.02688, 0.9422, 0.02477, 0.957, 0.02477, 0.957, 0.02688, 0.1804, 0.948, 0.1803, 0.9425, 0.1951, 0.9425, 0.1953, 0.948, 0.9421, 0.7857, 0.942, 0.7816, 0.9569, 0.7816, 0.9569, 0.7857, 0.9422, 0.03518, 0.9421, 0.03103, 0.957, 0.03103, 0.957, 0.03518, 0.1806, 0.9528, 0.1804, 0.948, 0.1953, 0.948, 0.1954, 0.9511, 0.1955, 0.9528, 0.9422, 0.03728, 0.9422, 0.03518, 0.957, 0.03518, 0.957, 0.03729, 0.9421, 0.03103, 0.9422, 0.02688, 0.957, 0.02688, 0.957, 0.03103, 0.9423, 0.7637, 0.9425, 0.7589, 0.9573, 0.7589, 0.9573, 0.7606, 0.9571, 0.7637, 0.9422, 0.0433, 0.9422, 0.03728, 0.957, 0.03729, 0.957, 0.03944, 0.9571, 0.04212, 0.9571, 0.0433, 0.1802, 0.9302, 0.1802, 0.926, 0.1951, 0.926, 0.195, 0.9302, 0.9422, 0.7693, 0.9423, 0.7637, 0.9571, 0.7637, 0.957, 0.7693, 0.9424, 0.04883, 0.9422, 0.0433, 0.9571, 0.0433, 0.9572, 0.04884, 0.1802, 0.9343, 0.1802, 0.9302, 0.195, 0.9302, 0.1951, 0.9343, 0.9421, 0.7753, 0.9422, 0.7693, 0.957, 0.7693, 0.957, 0.7696, 0.957, 0.7727, 0.9569, 0.7753, 0.9426, 0.05368, 0.9424, 0.04883, 0.9572, 0.04884, 0.9573, 0.05193, 0.9574, 0.05369, 0.9421, 0.7878, 0.9421, 0.7857, 0.9569, 0.7857, 0.9569, 0.7878, 0.9421, 0.7774, 0.9421, 0.7753, 0.9569, 0.7753, 0.9569, 0.7774, 0.1804, 0.9124, 0.1806, 0.9075, 0.1955, 0.9075, 0.1954, 0.9093, 0.1953, 0.9124, 0.9422, 0.7938, 0.9421, 0.7878, 0.9569, 0.7878, 0.957, 0.79, 0.957, 0.7927, 0.957, 0.7938, 0.2633, 0.8222, 0.2633, 0.8201, 0.2781, 0.8201, 0.2782, 0.8222, 0.1803, 0.9179, 0.1804, 0.9124, 0.1953, 0.9124, 0.1951, 0.9179, 0.9423, 0.7994, 0.9422, 0.7938, 0.957, 0.7938, 0.9571, 0.7994, 0.2634, 0.8282, 0.2633, 0.8222, 0.2782, 0.8222, 0.2782, 0.8243, 0.2782, 0.827, 0.2782, 0.8282, 0.1802, 0.9239, 0.1803, 0.9179, 0.1951, 0.9179, 0.1951, 0.9183, 0.1951, 0.9213, 0.1951, 0.9239, 0.9425, 0.8042, 0.9423, 0.7994, 0.9571, 0.7994, 0.9573, 0.8025, 0.9573, 0.8042, 0.9485, 0.8594, 0.9485, 0.9456, 0.9374, 0.9426, 0.9374, 0.8621, 0.8511, 0.9441, 0.8558, 0.9443, 0.8559, 0.9556, 0.8515, 0.9553, 0.0269, 0.02038, 0.008356, 0.01954, 0.01256, 0.008333, 0.02987, 0.009121, 0.1072, 0.02038, 0.09174, 0.02038, 0.09324, 0.009182, 0.1077, 0.009182, 0.09608, 0.618, 0.1096, 0.618, 0.11, 0.6292, 0.09745, 0.6292, 0.8238, 0.9449, 0.8269, 0.945, 0.8286, 0.9563, 0.8257, 0.9562, 0.5473, 0.02038, 0.5319, 0.02038, 0.5334, 0.009182, 0.5478, 0.009182, 0.9903, 0.8631, 0.988, 0.9452, 0.9834, 0.9452, 0.9783, 0.8594, 0.4764, 0.9185, 0.4733, 0.9186, 0.4752, 0.9073, 0.478, 0.9072, 0.72, 0.7698, 0.7116, 0.8888, 0.7078, 0.8884, 0.7041, 0.8888, 0.6956, 0.7698, 0.9916, 0.4319, 0.9916, 0.5192, 0.9865, 0.5196, 0.9783, 0.4373, 0.9916, 0.3275, 0.9916, 0.4148, 0.9865, 0.4152, 0.9783, 0.3329, 0.7452, 0.8888, 0.7368, 0.7698, 0.7612, 0.7698, 0.7527, 0.8888, 0.749, 0.8884, 0.7074, 0.9058, 0.7074, 0.9917, 0.6956, 0.9873, 0.7028, 0.9055, 0.9784, 0.2954, 0.9856, 0.2136, 0.9902, 0.2139, 0.9902, 0.2998, 0.5645, 0.7263, 0.556, 0.8454, 0.5522, 0.845, 0.5485, 0.8454, 0.54, 0.7263, 0.3809, 0.895, 0.3809, 0.9823, 0.3757, 0.9827, 0.3675, 0.9004, 0.9904, 0.1135, 0.9881, 0.1956, 0.9835, 0.1956, 0.9784, 0.1099, 0.2154, 0.9798, 0.2154, 0.895, 0.2284, 0.8952, 0.2284, 0.98, 0.6956, 0.7079, 0.7281, 0.6217, 0.7301, 0.6226, 0.7409, 0.6251, 0.7479, 0.6253, 0.7479, 0.7531, 0.8967, 0.1969, 0.8967, 0.1101, 0.9097, 0.1099, 0.9097, 0.1967, 0.4165, 0.6458, 0.4165, 0.7737, 0.4094, 0.7739, 0.3987, 0.7763, 0.3981, 0.7766, 0.3675, 0.6882, 0.9616, 0.2136, 0.9616, 0.2988, 0.9486, 0.299, 0.9486, 0.2138, 0.2154, 0.8783, 0.2402, 0.7932, 0.2448, 0.7946, 0.2466, 0.7948, 0.2466, 0.8783, 0.5233, 0.7263, 0.5148, 0.8454, 0.5111, 0.845, 0.5074, 0.8454, 0.4989, 0.7263, 0.778, 0.6217, 0.778, 0.709, 0.7728, 0.7095, 0.7646, 0.6271, 0.7558, 0.9297, 0.7527, 0.9298, 0.7519, 0.9169, 0.755, 0.9168, 0.467, 0.02038, 0.4485, 0.01954, 0.4527, 0.008333, 0.47, 0.009121, 0.4006, 0.03337, 0.3852, 0.03337, 0.3852, 0.02038, 0.4006, 0.02038, 0.4582, 0.9321, 0.4529, 0.9323, 0.4521, 0.9194, 0.4574, 0.9191, 0.1736, 0.03337, 0.1551, 0.03252, 0.1551, 0.01954, 0.1736, 0.02038, 0.07332, 0.7938, 0.07332, 0.8907, 0.06031, 0.8912, 0.06031, 0.7944, 0.5362, 0.605, 0.5497, 0.605, 0.5497, 0.618, 0.5362, 0.618, 0.9207, 0.328, 0.9207, 0.4245, 0.9077, 0.424, 0.9077, 0.3275, 0.9616, 0.8596, 0.9616, 0.9459, 0.9485, 0.9456, 0.9485, 0.8594, 0.6017, 0.9312, 0.6064, 0.9314, 0.6056, 0.9443, 0.6009, 0.9441, 0.3203, 0.03337, 0.3018, 0.03252, 0.3018, 0.01954, 0.3203, 0.02038, 0.3018, 0.9798, 0.3018, 0.895, 0.3148, 0.8952, 0.3148, 0.98, 0.8739, 0.9319, 0.877, 0.932, 0.8762, 0.945, 0.8731, 0.9449, 0.06031, 0.7944, 0.06031, 0.8912, 0.04919, 0.8874, 0.04919, 0.797, 0.9662, 0.5548, 0.9662, 0.64, 0.9532, 0.6402, 0.9532, 0.555, 0.06423, 0.923, 0.06894, 0.9233, 0.06814, 0.9362, 0.06343, 0.936, 0.467, 0.03337, 0.4485, 0.03252, 0.4485, 0.01954, 0.467, 0.02038, 0.9077, 0.8596, 0.9077, 0.9465, 0.8966, 0.9438, 0.8966, 0.8627, 0.9208, 0.2136, 0.9208, 0.3004, 0.9078, 0.3007, 0.9078, 0.2138, 0.1142, 0.7938, 0.1142, 0.8907, 0.1012, 0.8912, 0.1012, 0.7944, 0.155, 0.7944, 0.155, 0.8908, 0.142, 0.8903, 0.142, 0.7938, 0.5642, 0.8623, 0.5642, 0.9485, 0.5511, 0.9483, 0.5511, 0.862, 0.2428, 0.605, 0.2562, 0.605, 0.2562, 0.618, 0.2428, 0.618, 0.2562, 0.9798, 0.2562, 0.895, 0.2692, 0.8952, 0.2692, 0.98, 0.1626, 0.9318, 0.1595, 0.9318, 0.1587, 0.9189, 0.1618, 0.9188, 0.942, 0.7422, 0.942, 0.657, 0.9551, 0.6568, 0.9551, 0.742, 0.8019, 0.9441, 0.8066, 0.9443, 0.8067, 0.9556, 0.8023, 0.9553, 0.02113, 0.9327, 0.01581, 0.933, 0.01501, 0.92, 0.02034, 0.9198, 0.04004, 0.9321, 0.03694, 0.9322, 0.03615, 0.9192, 0.03925, 0.9192, 0.4989, 0.9491, 0.4989, 0.8623, 0.5119, 0.862, 0.5119, 0.9489, 0.4771, 0.9315, 0.474, 0.9316, 0.4733, 0.9186, 0.4764, 0.9185, 0.6237, 0.932, 0.6267, 0.932, 0.626, 0.945, 0.6229, 0.9449, 0.1436, 0.9323, 0.1383, 0.9326, 0.1375, 0.9196, 0.1429, 0.9194, 0.4696, 0.7932, 0.4696, 0.8901, 0.4566, 0.8906, 0.4566, 0.7937, 0.1958, 0.7944, 0.1958, 0.8908, 0.1828, 0.8903, 0.1828, 0.7938, 0.008355, 0.8912, 0.008355, 0.7944, 0.02136, 0.7938, 0.02136, 0.8907, 0.9616, 0.4308, 0.9616, 0.5171, 0.9485, 0.5169, 0.9485, 0.4306, 0.9207, 0.4417, 0.9207, 0.5381, 0.9077, 0.5376, 0.9077, 0.4412, 0.3976, 0.9798, 0.3976, 0.895, 0.4106, 0.8952, 0.4106, 0.98, 0.5473, 0.03337, 0.5319, 0.03337, 0.5319, 0.02038, 0.5473, 0.02038, 0.9616, 0.3277, 0.9616, 0.414, 0.9485, 0.4137, 0.9485, 0.3275, 0.9616, 0.1099, 0.9616, 0.1951, 0.9486, 0.1952, 0.9486, 0.11, 0.02689, 0.03337, 0.008355, 0.03252, 0.008356, 0.01954, 0.0269, 0.02038, 0.3895, 0.605, 0.403, 0.605, 0.403, 0.618, 0.3895, 0.618, 0.9486, 0.2138, 0.9486, 0.299, 0.9375, 0.2963, 0.9375, 0.2167, 0.8027, 0.9311, 0.8074, 0.9314, 0.8066, 0.9443, 0.8019, 0.9441, 0.008355, 0.7319, 0.04085, 0.6458, 0.04283, 0.6467, 0.05361, 0.6492, 0.06065, 0.6493, 0.06065, 0.7772, 0.9207, 0.8594, 0.9207, 0.9462, 0.9077, 0.9465, 0.9077, 0.8596, 0.3508, 0.6458, 0.3508, 0.7737, 0.3437, 0.7739, 0.333, 0.7763, 0.3324, 0.7766, 0.3018, 0.6882, 0.8246, 0.9319, 0.8277, 0.932, 0.8269, 0.945, 0.8238, 0.9449, 0.3497, 0.8783, 0.3745, 0.7932, 0.3791, 0.7946, 0.3809, 0.7948, 0.3809, 0.8783, 0.8519, 0.9311, 0.8566, 0.9314, 0.8558, 0.9443, 0.8511, 0.9441, 0.1464, 0.7319, 0.1789, 0.6458, 0.1808, 0.6467, 0.1916, 0.6492, 0.1987, 0.6493, 0.1987, 0.7772, 0.1072, 0.03337, 0.09174, 0.03337, 0.09174, 0.02038, 0.1072, 0.02038, 0.2644, 0.6458, 0.2644, 0.7737, 0.2573, 0.7739, 0.2465, 0.7763, 0.246, 0.7766, 0.2154, 0.6882, 0.08618, 0.9238, 0.08927, 0.9239, 0.08848, 0.9369, 0.08539, 0.9368, 0.3018, 0.8783, 0.3266, 0.7932, 0.3312, 0.7946, 0.333, 0.7948, 0.333, 0.8783, 0.09608, 0.605, 0.1096, 0.605, 0.1096, 0.618, 0.09608, 0.618, 0.3976, 0.8783, 0.4224, 0.7932, 0.427, 0.7946, 0.4287, 0.7948, 0.4287, 0.8783, 0.7369, 0.9303, 0.7316, 0.9306, 0.7308, 0.9176, 0.7361, 0.9174, 0.1297, 0.6493, 0.1297, 0.7772, 0.07736, 0.7319, 0.1099, 0.6458, 0.1118, 0.6467, 0.1226, 0.6492, 0.2539, 0.03337, 0.2385, 0.03337, 0.2385, 0.02038, 0.2539, 0.02038, 0.9022, 0.008333, 0.9254, 0.0932, 0.8967, 0.0932, 0.8967, 0.009648, 0.8984, 0.009479, 0.02034, 0.9198, 0.01501, 0.92, 0.01549, 0.9088, 0.02046, 0.9085, 0.2284, 0.98, 0.2284, 0.8952, 0.2395, 0.8981, 0.2395, 0.9773, 0.3203, 0.02038, 0.3018, 0.01954, 0.306, 0.008333, 0.3233, 0.009121, 0.6229, 0.9449, 0.626, 0.945, 0.6277, 0.9563, 0.6248, 0.9562, 0.9485, 0.3275, 0.9485, 0.4137, 0.9374, 0.4107, 0.9374, 0.3302, 0.5105, 0.7025, 0.5076, 0.6995, 0.506, 0.6981, 0.5045, 0.6958, 0.5027, 0.6932, 0.5025, 0.6929, 0.5001, 0.6871, 0.4993, 0.6831, 0.4989, 0.6809, 0.4989, 0.6786, 0.4989, 0.6746, 0.5001, 0.6684, 0.5006, 0.6673, 0.5017, 0.6647, 0.5025, 0.6626, 0.5038, 0.6609, 0.506, 0.6574, 0.5091, 0.6545, 0.5105, 0.653, 0.5128, 0.6514, 0.5154, 0.6497, 0.5157, 0.6495, 0.5216, 0.6471, 0.5255, 0.6463, 0.5277, 0.6458, 0.53, 0.6458, 0.534, 0.6458, 0.5402, 0.6471, 0.5414, 0.6475, 0.544, 0.6486, 0.546, 0.6495, 0.5477, 0.6507, 0.5513, 0.653, 0.5542, 0.656, 0.5557, 0.6574, 0.5573, 0.6597, 0.5591, 0.6623, 0.5592, 0.6626, 0.5617, 0.6684, 0.5624, 0.6724, 0.5629, 0.6746, 0.5629, 0.6769, 0.5629, 0.6809, 0.5617, 0.6871, 0.5612, 0.6882, 0.5601, 0.6908, 0.5592, 0.6929, 0.558, 0.6945, 0.5557, 0.6981, 0.5527, 0.701, 0.5513, 0.7025, 0.549, 0.7041, 0.5463, 0.7058, 0.546, 0.706, 0.5402, 0.7084, 0.5363, 0.7092, 0.534, 0.7097, 0.5318, 0.7097, 0.5277, 0.7097, 0.5216, 0.7084, 0.5204, 0.708, 0.5178, 0.7069, 0.5157, 0.706, 0.514, 0.7048, 0.1736, 0.02038, 0.1551, 0.01954, 0.1593, 0.008333, 0.1766, 0.009121, 0.2428, 0.618, 0.2562, 0.618, 0.2567, 0.6292, 0.2441, 0.6292, 0.1012, 0.7944, 0.1012, 0.8912, 0.09003, 0.8874, 0.09003, 0.797, 0.1429, 0.9194, 0.1375, 0.9196, 0.138, 0.9084, 0.143, 0.9081, 0.142, 0.7938, 0.142, 0.8903, 0.1309, 0.8877, 0.1309, 0.7976, 0.5511, 0.862, 0.5511, 0.9483, 0.54, 0.9453, 0.54, 0.8647, 0.4574, 0.9191, 0.4521, 0.9194, 0.4526, 0.9081, 0.4576, 0.9079, 0.2692, 0.98, 0.2692, 0.8952, 0.2803, 0.8981, 0.2803, 0.9773, 0.9551, 0.742, 0.9551, 0.6568, 0.9662, 0.6595, 0.9662, 0.7391, 0.5119, 0.9489, 0.5119, 0.862, 0.523, 0.8648, 0.523, 0.9458, 0.4566, 0.7937, 0.4566, 0.8906, 0.4455, 0.8868, 0.4455, 0.7964, 0.1828, 0.7938, 0.1828, 0.8903, 0.1717, 0.8877, 0.1717, 0.7976, 0.9485, 0.4306, 0.9485, 0.5169, 0.9374, 0.5138, 0.9374, 0.4333, 0.4106, 0.98, 0.4106, 0.8952, 0.4217, 0.8981, 0.4217, 0.9773, 0.9486, 0.11, 0.9486, 0.1952, 0.9375, 0.1925, 0.9375, 0.113, 0.06343, 0.936, 0.06814, 0.9362, 0.06822, 0.9475, 0.06382, 0.9473, 0.9097, 0.1967, 0.9097, 0.1099, 0.9208, 0.1126, 0.9208, 0.1936, 0.3895, 0.618, 0.403, 0.618, 0.4035, 0.6292, 0.3909, 0.6292, 0.02136, 0.8907, 0.02136, 0.7938, 0.03248, 0.7976, 0.03248, 0.888, 0.08539, 0.9368, 0.08848, 0.9369, 0.09018, 0.9482, 0.08729, 0.9481, 0.1618, 0.9188, 0.1587, 0.9189, 0.1606, 0.9076, 0.1635, 0.9075, 0.2539, 0.02038, 0.2385, 0.02038, 0.24, 0.009182, 0.2544, 0.009182, 0.9077, 0.4412, 0.9077, 0.5376, 0.8966, 0.535, 0.8966, 0.4449, 0.8731, 0.9449, 0.8762, 0.945, 0.8779, 0.9563, 0.875, 0.9562, 0.5362, 0.618, 0.5497, 0.618, 0.5502, 0.6292, 0.5376, 0.6292])
me_cube.materials.append(mat_pressure_plater_material)
me_cube.use_remesh_preserve_volume = False
me_cube.use_remesh_preserve_attributes = False
me_cube.use_mirror_vertex_groups = False
me_cube.use_paint_bone_selection = False
me_cube.use_paint_mask = True
me_cube.update()

# ---- objects
ob_plane_001 = bpy.data.objects.new('Plane.001', me_plane_001)
ob_plane = bpy.data.objects.new('Plane', me_plane)
ob_cube_002 = bpy.data.objects.new('Cube.002', me_cube_006)
ob_cube = bpy.data.objects.new('Cube', me_cube)
ob_lamp = bpy.data.objects.new('Lamp', light_lamp)
ob_camera = bpy.data.objects.new('Camera', cam_camera)

# ---- transforms, parenting, visibility, modifiers, constraints
ob_plane_001.location = (4.47e-08, -1.192e-07, -0.1432)
ob_plane_001.scale = (1.176, 1.176, 1.176)
ob_plane_001.lineart.crease_threshold = 0.0
ob_plane.location = (4.47e-08, -1.192e-07, -0.1432)
ob_plane.scale = (1.176, 1.176, 1.176)
ob_plane.lineart.crease_threshold = 0.0
ob_cube_002.location = (-0.9668, 0.9668, 0.11)
ob_cube_002.rotation_euler = (0.0, -0.0, 1.571)
ob_cube_002.scale = (1.0, 1.0, 0.1432)
ob_cube_002.lock_rotations_4d = False
ob_cube_002.empty_display_type = 'ARROWS'
ob_cube_002.lineart.crease_threshold = 0.0
ob_cube.location = (0.0, 0.0, 0.0)
ob_cube.scale = (1.0, 1.0, 0.1432)
ob_cube.lock_rotations_4d = False
ob_cube.empty_display_type = 'ARROWS'
ob_cube.lineart.crease_threshold = 0.0
ob_lamp.location = (4.076, 1.005, 5.904)
ob_lamp.rotation_euler = (0.6503, 0.05522, 1.866)
ob_lamp.lock_rotations_4d = False
ob_lamp.empty_display_type = 'ARROWS'
ob_lamp.color = (0.0, 0.0, 0.0, 0.0)
ob_lamp.lineart.crease_threshold = 0.0
ob_camera.location = (7.481, -6.508, 5.344)
ob_camera.rotation_euler = (1.109, 0.0, 0.8149)
ob_camera.lock_rotations_4d = False
ob_camera.empty_display_type = 'ARROWS'
ob_camera.color = (0.0, 0.0, 0.0, 0.0)
ob_camera.display_type = 'WIRE'
ob_camera.lineart.crease_threshold = 0.0

# ---- collection membership
col_collection_1.objects.link(ob_plane_001)
col_collection_1.objects.link(ob_plane)
col_collection_1.objects.link(ob_cube_002)
col_collection_1.objects.link(ob_cube)
col_collection_1.objects.link(ob_lamp)
col_collection_1.objects.link(ob_camera)

# ---- scene / render settings (as saved in the file)
scene.camera = ob_camera
scene.frame_start = 1; scene.frame_end = 250; scene.frame_set(1)
scene.render.engine = 'CYCLES'
scene.render.resolution_percentage = 50
scene.render.dither_intensity = 0.0
scene.cycles.use_denoising = False
scene.cycles.samples = 128
scene.cycles.sampling_pattern = 'TABULATED_SOBOL'
scene.cycles.use_adaptive_sampling = False
scene.cycles.use_light_tree = False
scene.cycles.blur_glossy = 0.0
scene.cycles.sample_clamp_indirect = 0.0
scene.view_settings.view_transform = 'Standard'
bpy.context.view_layer.update()
